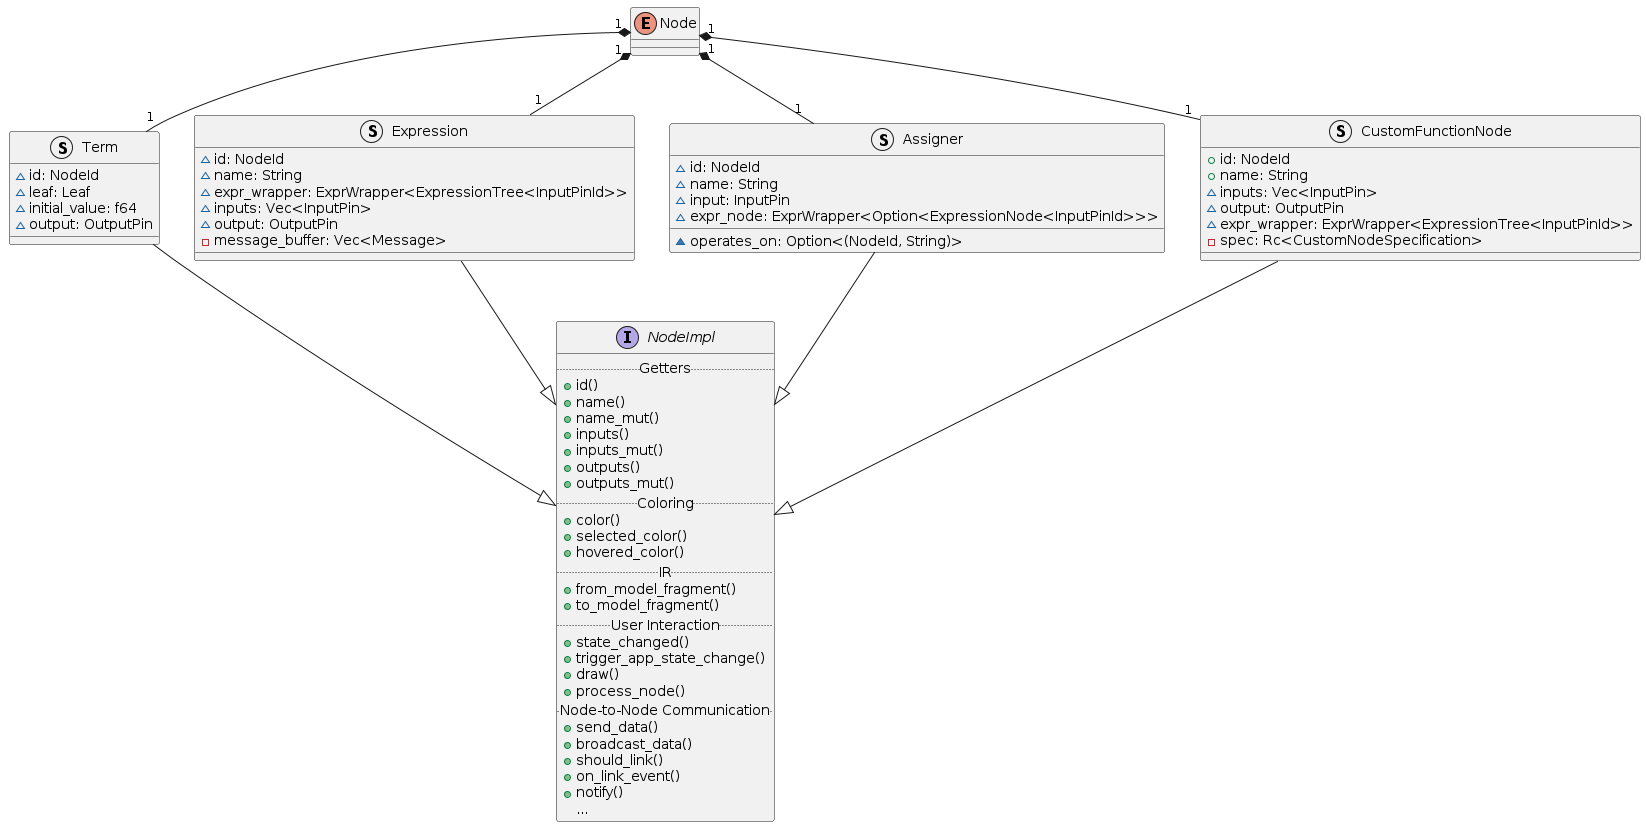

The diagram above was rendered by PlantUML. Its source (embedded in the PNG):
@startuml nodes

interface NodeImpl {
 .. Getters ..
 + id()
 + name()
 + name_mut()
 + inputs()
 + inputs_mut()
 + outputs()
 + outputs_mut()
 .. Coloring ..
 + color()
 + selected_color()
 + hovered_color()
 .. IR ..
 + from_model_fragment()
 + to_model_fragment()
 .. User Interaction ..
 + state_changed()
 + trigger_app_state_change()
 + draw()
 + process_node()
 .. Node-to-Node Communication ..
 + send_data()
 + broadcast_data()
 + should_link()
 + on_link_event()
 + notify()
 ...
}

struct Term {
 ~ id: NodeId
 ~ leaf: Leaf
 ~ initial_value: f64
 ~ output: OutputPin
}

struct Expression {
 ~ id: NodeId
 ~ name: String
 ~ expr_wrapper: ExprWrapper<ExpressionTree<InputPinId>>
 ~ inputs: Vec<InputPin>
 ~ output: OutputPin
 - message_buffer: Vec<Message>
}

struct Assigner {
 ~ id: NodeId
 ~ name: String
 ~ input: InputPin
 ~ expr_node: ExprWrapper<Option<ExpressionNode<InputPinId>>>
 ~ operates_on: Option<(NodeId, String)>
}

struct CustomFunctionNode {
    + id: NodeId
    + name: String
    ~ inputs: Vec<InputPin>
    ~ output: OutputPin
    ~ expr_wrapper: ExprWrapper<ExpressionTree<InputPinId>>
    - spec: Rc<CustomNodeSpecification>
}

enum Node

Term --|> NodeImpl
Expression --|> NodeImpl
Assigner --|> NodeImpl
CustomFunctionNode --|> NodeImpl

Node "1" *-- "1" Term
Node "1" *-- "1" Expression
Node "1" *-- "1" Assigner
Node "1" *-- "1" CustomFunctionNode

@enduml